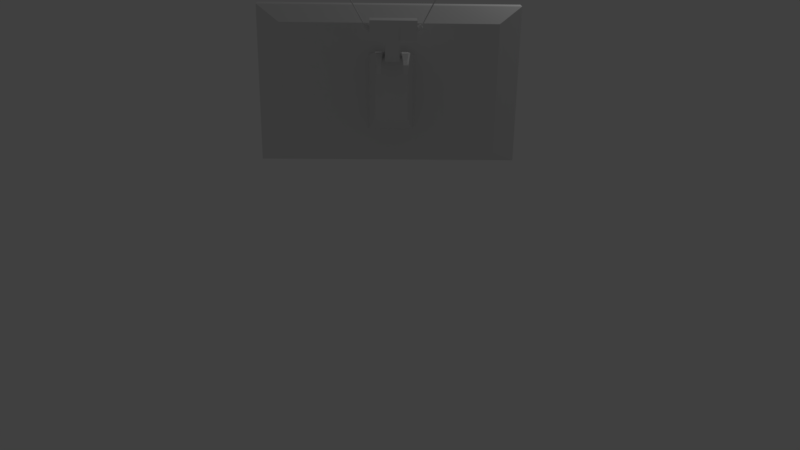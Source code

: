# Source: televisao.blend  (saved by Blender 2.79.0; exported with 4.5.12 LTS)
import bpy
from mathutils import Matrix  # noqa: F401  (used for matrix-valued properties, if any)

bpy.ops.wm.read_factory_settings(use_empty=True)
scene = bpy.context.scene
scene.name = 'Scene'

# ---- collections
col_collection_1 = bpy.data.collections.new('Collection 1'); scene.collection.children.link(col_collection_1)

# ---- world
world_world = bpy.data.worlds.new('World'); scene.world = world_world
world_world.color = (0.05088, 0.05088, 0.05088)
world_world.use_sun_shadow = False
world_world.sun_shadow_jitter_overblur = 0.0
world_world.cycles.sampling_method = 'MANUAL'

# ---- cameras
cam_camera = bpy.data.cameras.new('Camera')
cam_camera.clip_end = 100.0
cam_camera.lens = 35.0
cam_camera.sensor_width = 32.0
cam_camera.sensor_height = 18.0
cam_camera.ortho_scale = 7.314
cam_camera.dof.focus_distance = 0.0
cam_camera.dof.aperture_fstop = 128.0

# ---- lights
light_lamp = bpy.data.lights.new('Lamp', 'POINT')
light_lamp.transmission_factor = 0.0
light_lamp.cutoff_distance = 30.0
light_lamp.energy = 100.0
light_lamp.shadow_buffer_clip_start = 1.001
light_lamp.shadow_soft_size = 0.1
light_lamp.shadow_maximum_resolution = 0.006
light_lamp.use_absolute_resolution = True

# ---- meshes
me_cube = bpy.data.meshes.new('Cube')
me_cube.from_pydata([(-0.8185, -2.464, -0.8185), (-0.8185, -2.464, 0.8185), (-0.9261, -0.4219, -0.9261), (-0.9261, -0.4219, 0.9261), (0.8185, -2.464, -0.8185), (0.8185, -2.464, 0.8185), (0.9261, -0.4219, -0.9261), (0.9261, -0.4219, 0.9261), (-1.0, -1.0, -1.0), (-1.0, -1.0, 1.0), (1.0, -1.0, 1.0), (1.0, -1.0, -1.0), (-1.0, -0.06273, 1.0), (-1.0, -0.06273, -1.0), (1.0, -0.06273, -1.0), (1.0, -0.06273, 1.0), (-0.9361, -0.06273, 0.9361), (-0.9361, -0.06273, -0.9361), (0.9361, -0.06273, -0.9361), (0.9361, -0.06273, 0.9361), (-0.8185, -2.464, -0.5111), (-0.8185, -2.464, 0.4285), (0.8185, -2.464, 0.4285), (0.8185, -2.464, -0.5111), (-0.1531, -2.464, -0.8185), (0.1865, -2.464, -0.8185), (0.1865, -2.464, 0.8185), (-0.1531, -2.464, 0.8185), (0.1865, -2.464, -0.5111), (-0.1531, -2.464, -0.5111), (0.1865, -2.464, 0.4285), (-0.1531, -2.464, 0.4285), (0.1371, -3.996, -0.3241), (-0.1037, -3.996, -0.3241), (0.1371, -3.996, 0.5166), (-0.1037, -3.996, 0.5166), (0.1865, -2.464, -0.5111), (-0.1531, -2.464, -0.5111), (0.1865, -2.464, 0.4285), (-0.1531, -2.464, 0.4285), (0.08782, -3.996, -0.3241), (-0.0514, -3.996, -0.3241), (0.07152, -3.996, 0.5002), (-0.03499, -3.996, 0.5002), (0.1375, -3.996, 0.4183), (0.1371, -3.996, -0.0439), (-0.1033, -3.996, 0.4183), (-0.1037, -3.996, -0.0439), (0.08782, -3.996, -0.0439), (-0.0514, -3.996, -0.0439), (0.07176, -3.996, 0.4346), (-0.03475, -3.996, 0.4346), (-0.06075, -5.596, 0.4114), (-0.09428, -5.595, 0.4115), (0.1277, -5.602, 0.4112), (0.09722, -5.601, 0.4112), (0.128, -5.441, 0.3364), (-0.09397, -5.434, 0.3367), (-0.06045, -5.435, 0.3367), (0.09752, -5.44, 0.3364), (-0.0514, -4.599, 0.5166), (-0.1037, -4.599, 0.5166), (0.1371, -4.599, 0.5166), (0.08782, -4.599, 0.5166), (0.1375, -4.599, 0.4183), (-0.1033, -4.599, 0.4183), (-0.05105, -4.599, 0.4183), (0.08817, -4.599, 0.4183), (-0.06075, -5.131, 0.4558), (-0.09427, -5.131, 0.4558), (0.1278, -5.131, 0.4558), (0.09723, -5.131, 0.4558), (0.128, -5.131, 0.3763), (-0.09398, -5.131, 0.3763), (-0.06046, -5.131, 0.3763), (0.09752, -5.131, 0.3763), (-0.06087, -5.967, 0.3187), (-0.09439, -5.967, 0.3189), (0.1276, -5.969, 0.3177), (0.09711, -5.969, 0.3179), (0.1279, -5.516, 0.2976), (-0.09409, -5.513, 0.2988), (-0.06057, -5.514, 0.2986), (0.09741, -5.515, 0.2978), (0.08782, -3.996, 0.5166), (-0.0514, -3.996, 0.5166), (0.08817, -3.996, 0.4183), (-0.05105, -3.996, 0.4183), (0.07152, -5.162, 0.5002), (-0.03499, -5.162, 0.5002), (0.07176, -5.162, 0.4346), (-0.03475, -5.162, 0.4346), (0.06971, -3.996, 0.92), (-0.03499, -3.996, 0.92), (0.06971, -5.162, 0.92), (-0.03499, -5.162, 0.92), (0.07152, -3.996, 0.5002), (0.07152, -5.162, 0.5002), (0.06971, -3.996, 0.6845), (0.06971, -5.162, 0.6845), (0.194, -3.996, 0.92), (0.194, -5.162, 0.92), (0.194, -3.996, 0.6845), (0.194, -5.162, 0.6845), (-0.03499, -4.579, 0.5002), (-0.03499, -4.579, 0.92), (-0.03499, -5.162, 0.6809), (-0.03499, -3.996, 0.6809), (-0.03499, -4.579, 0.6809), (-0.1472, -4.579, 0.92), (-0.1472, -5.162, 0.92), (-0.1472, -3.996, 0.92), (-0.1472, -5.162, 0.6809), (-0.1472, -3.996, 0.6809), (-0.1472, -4.579, 0.6809), (0.1614, -4.401, 0.755), (0.2266, -4.401, 0.8457), (0.1635, -4.404, 0.7508), (0.2288, -4.404, 0.8415), (0.1656, -4.414, 0.7468), (0.2308, -4.414, 0.8375), (0.1675, -4.429, 0.743), (0.2327, -4.429, 0.8337), (0.1691, -4.45, 0.7398), (0.2344, -4.45, 0.8305), (0.1705, -4.475, 0.7371), (0.2358, -4.475, 0.8278), (0.1715, -4.504, 0.7351), (0.2368, -4.504, 0.8258), (0.1721, -4.535, 0.7339), (0.2374, -4.535, 0.8246), (0.1724, -4.567, 0.7335), (0.2376, -4.567, 0.8242), (0.1721, -4.6, 0.7339), (0.2374, -4.6, 0.8246), (0.1715, -4.631, 0.7351), (0.2368, -4.631, 0.8258), (0.1705, -4.66, 0.7371), (0.2358, -4.66, 0.8278), (0.1691, -4.685, 0.7398), (0.2344, -4.685, 0.8305), (0.1675, -4.705, 0.743), (0.2327, -4.705, 0.8337), (0.1656, -4.721, 0.7468), (0.2308, -4.721, 0.8375), (0.1635, -4.73, 0.7508), (0.2288, -4.73, 0.8415), (0.1614, -4.733, 0.755), (0.2266, -4.733, 0.8457), (0.1592, -4.73, 0.7592), (0.2245, -4.73, 0.8499), (0.1572, -4.721, 0.7632), (0.2224, -4.721, 0.854), (0.1552, -4.705, 0.767), (0.2205, -4.705, 0.8577), (0.1536, -4.685, 0.7702), (0.2189, -4.685, 0.8609), (0.1522, -4.66, 0.7729), (0.2175, -4.66, 0.8636), (0.1512, -4.631, 0.7749), (0.2165, -4.631, 0.8656), (0.1506, -4.6, 0.7761), (0.2159, -4.6, 0.8668), (0.1504, -4.567, 0.7765), (0.2156, -4.567, 0.8673), (0.1506, -4.535, 0.7761), (0.2159, -4.535, 0.8668), (0.1512, -4.504, 0.7749), (0.2165, -4.504, 0.8656), (0.1522, -4.475, 0.7729), (0.2175, -4.475, 0.8636), (0.1536, -4.45, 0.7702), (0.2189, -4.45, 0.8609), (0.1552, -4.429, 0.767), (0.2205, -4.429, 0.8577), (0.1572, -4.414, 0.7632), (0.2224, -4.414, 0.854), (0.1592, -4.404, 0.7592), (0.2245, -4.404, 0.8499), (-0.1147, -4.401, 0.7555), (-0.1852, -4.411, 0.8348), (-0.1128, -4.396, 0.76), (-0.1833, -4.406, 0.8393), (-0.1109, -4.398, 0.7645), (-0.1814, -4.408, 0.8439), (-0.1091, -4.407, 0.7689), (-0.1796, -4.417, 0.8483), (-0.1074, -4.421, 0.773), (-0.1779, -4.431, 0.8524), (-0.1059, -4.441, 0.7766), (-0.1764, -4.45, 0.856), (-0.1046, -4.465, 0.7796), (-0.1751, -4.475, 0.859), (-0.1036, -4.493, 0.7819), (-0.1741, -4.503, 0.8613), (-0.103, -4.524, 0.7834), (-0.1735, -4.534, 0.8627), (-0.1027, -4.556, 0.7839), (-0.1732, -4.566, 0.8633), (-0.1028, -4.588, 0.7836), (-0.1733, -4.598, 0.863), (-0.1032, -4.62, 0.7824), (-0.1737, -4.63, 0.8618), (-0.104, -4.649, 0.7804), (-0.1745, -4.659, 0.8598), (-0.1051, -4.675, 0.7776), (-0.1756, -4.685, 0.857), (-0.1065, -4.697, 0.7742), (-0.177, -4.707, 0.8535), (-0.1081, -4.713, 0.7702), (-0.1786, -4.723, 0.8496), (-0.1099, -4.724, 0.7659), (-0.1804, -4.734, 0.8453), (-0.1117, -4.728, 0.7614), (-0.1822, -4.738, 0.8407), (-0.1136, -4.726, 0.7568), (-0.1841, -4.736, 0.8362), (-0.1155, -4.718, 0.7524), (-0.186, -4.728, 0.8318), (-0.1172, -4.704, 0.7483), (-0.1877, -4.714, 0.8277), (-0.1187, -4.684, 0.7447), (-0.1892, -4.694, 0.8241), (-0.12, -4.66, 0.7417), (-0.1905, -4.67, 0.8211), (-0.1209, -4.632, 0.7395), (-0.1914, -4.642, 0.8188), (-0.1216, -4.601, 0.738), (-0.1921, -4.611, 0.8174), (-0.1219, -4.569, 0.7374), (-0.1924, -4.579, 0.8168), (-0.1218, -4.536, 0.7377), (-0.1923, -4.546, 0.8171), (-0.1214, -4.505, 0.7389), (-0.1919, -4.515, 0.8183), (-0.1206, -4.475, 0.741), (-0.1911, -4.485, 0.8203), (-0.1194, -4.45, 0.7437), (-0.1899, -4.459, 0.8231), (-0.1181, -4.428, 0.7472), (-0.1886, -4.438, 0.8265), (-0.1164, -4.412, 0.7511), (-0.1869, -4.421, 0.8305), (0.2249, -4.383, 0.7787), (0.2249, -4.383, 0.9195), (0.2283, -4.386, 0.7787), (0.2283, -4.386, 0.9195), (0.2315, -4.396, 0.7787), (0.2315, -4.396, 0.9195), (0.2344, -4.411, 0.7787), (0.2344, -4.411, 0.9195), (0.237, -4.432, 0.7787), (0.237, -4.432, 0.9195), (0.2391, -4.457, 0.7787), (0.2391, -4.457, 0.9195), (0.2407, -4.486, 0.7787), (0.2407, -4.486, 0.9195), (0.2417, -4.517, 0.7787), (0.2417, -4.517, 0.9195), (0.242, -4.549, 0.7787), (0.242, -4.549, 0.9195), (0.2417, -4.582, 0.7787), (0.2417, -4.582, 0.9195), (0.2407, -4.613, 0.7787), (0.2407, -4.613, 0.9195), (0.2391, -4.641, 0.7787), (0.2391, -4.641, 0.9195), (0.237, -4.667, 0.7787), (0.237, -4.667, 0.9195), (0.2344, -4.687, 0.7787), (0.2344, -4.687, 0.9195), (0.2315, -4.703, 0.7787), (0.2315, -4.703, 0.9195), (0.2283, -4.712, 0.7787), (0.2283, -4.712, 0.9195), (0.2249, -4.715, 0.7787), (0.2249, -4.715, 0.9195), (0.2216, -4.712, 0.7787), (0.2216, -4.712, 0.9195), (0.2184, -4.703, 0.7787), (0.2184, -4.703, 0.9195), (0.2154, -4.687, 0.7787), (0.2154, -4.687, 0.9195), (0.2129, -4.667, 0.7787), (0.2129, -4.667, 0.9195), (0.2107, -4.641, 0.7787), (0.2107, -4.641, 0.9195), (0.2092, -4.613, 0.7787), (0.2092, -4.613, 0.9195), (0.2082, -4.582, 0.7787), (0.2082, -4.582, 0.9195), (0.2079, -4.549, 0.7787), (0.2079, -4.549, 0.9195), (0.2082, -4.517, 0.7787), (0.2082, -4.517, 0.9195), (0.2092, -4.486, 0.7787), (0.2092, -4.486, 0.9195), (0.2107, -4.457, 0.7787), (0.2107, -4.457, 0.9195), (0.2129, -4.432, 0.7787), (0.2129, -4.432, 0.9195), (0.2154, -4.411, 0.7787), (0.2154, -4.411, 0.9195), (0.2184, -4.396, 0.7787), (0.2184, -4.396, 0.9195), (0.2216, -4.386, 0.7787), (0.2216, -4.386, 0.9195), (0.2196, -4.47, 0.835), (0.2578, -4.47, 0.888), (0.2209, -4.472, 0.8326), (0.259, -4.472, 0.8856), (0.2221, -4.478, 0.8302), (0.2602, -4.478, 0.8832), (0.2232, -4.487, 0.828), (0.2613, -4.487, 0.881), (0.2242, -4.499, 0.8261), (0.2623, -4.499, 0.8791), (0.225, -4.513, 0.8245), (0.2631, -4.513, 0.8775), (0.2256, -4.53, 0.8234), (0.2637, -4.53, 0.8764), (0.2259, -4.548, 0.8227), (0.2641, -4.548, 0.8757), (0.2261, -4.567, 0.8224), (0.2642, -4.567, 0.8754), (0.2259, -4.586, 0.8227), (0.2641, -4.586, 0.8757), (0.2256, -4.604, 0.8234), (0.2637, -4.604, 0.8764), (0.225, -4.621, 0.8245), (0.2631, -4.621, 0.8775), (0.2242, -4.636, 0.8261), (0.2623, -4.636, 0.8791), (0.2232, -4.648, 0.828), (0.2613, -4.648, 0.881), (0.2221, -4.657, 0.8302), (0.2602, -4.657, 0.8832), (0.2209, -4.662, 0.8326), (0.259, -4.662, 0.8856), (0.2196, -4.664, 0.835), (0.2578, -4.664, 0.888), (0.2184, -4.662, 0.8375), (0.2565, -4.662, 0.8905), (0.2172, -4.657, 0.8398), (0.2553, -4.657, 0.8928), (0.2161, -4.648, 0.842), (0.2542, -4.648, 0.895), (0.2151, -4.636, 0.8439), (0.2532, -4.636, 0.8969), (0.2143, -4.621, 0.8455), (0.2524, -4.621, 0.8985), (0.2137, -4.604, 0.8466), (0.2518, -4.604, 0.8996), (0.2133, -4.586, 0.8474), (0.2515, -4.586, 0.9004), (0.2132, -4.567, 0.8476), (0.2513, -4.567, 0.9006), (0.2133, -4.548, 0.8474), (0.2515, -4.548, 0.9004), (0.2137, -4.53, 0.8466), (0.2518, -4.53, 0.8996), (0.2143, -4.513, 0.8455), (0.2524, -4.513, 0.8985), (0.2151, -4.499, 0.8439), (0.2532, -4.499, 0.8969), (0.2161, -4.487, 0.842), (0.2542, -4.487, 0.895), (0.2172, -4.478, 0.8398), (0.2553, -4.478, 0.8928), (0.2184, -4.472, 0.8375), (0.2565, -4.472, 0.8905), (-0.4287, -4.515, 1.57), (-0.1817, -4.515, 0.846), (0.2255, -4.515, 0.8388), (0.4565, -4.515, 1.577), (0.2263, -4.516, 0.8382), (0.4572, -4.516, 1.577), (0.227, -4.518, 0.8376), (0.4579, -4.518, 1.576), (0.2276, -4.522, 0.8371), (0.4586, -4.522, 1.575), (0.2282, -4.527, 0.8366), (0.4591, -4.527, 1.575), (0.2287, -4.533, 0.8362), (0.4596, -4.533, 1.574), (0.229, -4.541, 0.8359), (0.46, -4.541, 1.574), (0.2292, -4.548, 0.8357), (0.4602, -4.548, 1.574), (0.2293, -4.556, 0.8356), (0.4603, -4.556, 1.574), (0.2292, -4.565, 0.8357), (0.4602, -4.565, 1.574), (0.229, -4.572, 0.8359), (0.46, -4.572, 1.574), (0.2287, -4.58, 0.8362), (0.4596, -4.58, 1.574), (0.2282, -4.586, 0.8366), (0.4591, -4.586, 1.575), (0.2276, -4.591, 0.8371), (0.4586, -4.591, 1.575), (0.227, -4.595, 0.8376), (0.4579, -4.595, 1.576), (0.2263, -4.597, 0.8382), (0.4572, -4.597, 1.577), (0.2255, -4.598, 0.8388), (0.4565, -4.598, 1.577), (0.2248, -4.597, 0.8395), (0.4557, -4.597, 1.578), (0.2241, -4.595, 0.8401), (0.455, -4.595, 1.578), (0.2234, -4.591, 0.8406), (0.4544, -4.591, 1.579), (0.2228, -4.586, 0.8411), (0.4538, -4.586, 1.579), (0.2224, -4.58, 0.8415), (0.4533, -4.58, 1.58), (0.222, -4.572, 0.8418), (0.453, -4.572, 1.58), (0.2218, -4.565, 0.842), (0.4527, -4.565, 1.58), (0.2217, -4.556, 0.8421), (0.4527, -4.556, 1.58), (0.2218, -4.548, 0.842), (0.4527, -4.548, 1.58), (0.222, -4.541, 0.8418), (0.453, -4.541, 1.58), (0.2224, -4.533, 0.8415), (0.4533, -4.533, 1.58), (0.2228, -4.527, 0.8411), (0.4538, -4.527, 1.579), (0.2234, -4.522, 0.8406), (0.4544, -4.522, 1.579), (0.2241, -4.518, 0.8401), (0.455, -4.518, 1.578), (0.2248, -4.516, 0.8395), (0.4557, -4.516, 1.578), (-0.1809, -4.516, 0.8467), (-0.4279, -4.516, 1.571), (-0.1802, -4.518, 0.8473), (-0.4272, -4.518, 1.571), (-0.1796, -4.522, 0.8479), (-0.4266, -4.522, 1.572), (-0.179, -4.527, 0.8484), (-0.426, -4.527, 1.572), (-0.1786, -4.533, 0.8489), (-0.4256, -4.533, 1.573), (-0.1782, -4.541, 0.8492), (-0.4252, -4.541, 1.573), (-0.178, -4.548, 0.8494), (-0.425, -4.548, 1.573), (-0.1779, -4.556, 0.8494), (-0.425, -4.556, 1.573), (-0.178, -4.565, 0.8494), (-0.425, -4.565, 1.573), (-0.1782, -4.572, 0.8492), (-0.4252, -4.572, 1.573), (-0.1786, -4.58, 0.8489), (-0.4256, -4.58, 1.573), (-0.179, -4.586, 0.8484), (-0.426, -4.586, 1.572), (-0.1796, -4.591, 0.8479), (-0.4266, -4.591, 1.572), (-0.1802, -4.595, 0.8473), (-0.4272, -4.595, 1.571), (-0.1809, -4.597, 0.8467), (-0.4279, -4.597, 1.571), (-0.1817, -4.598, 0.846), (-0.4287, -4.598, 1.57), (-0.1824, -4.597, 0.8453), (-0.4294, -4.597, 1.569), (-0.1831, -4.595, 0.8447), (-0.4301, -4.595, 1.569), (-0.1837, -4.591, 0.8441), (-0.4307, -4.591, 1.568), (-0.1843, -4.586, 0.8436), (-0.4313, -4.586, 1.568), (-0.1848, -4.58, 0.8431), (-0.4318, -4.58, 1.567), (-0.1851, -4.572, 0.8428), (-0.4321, -4.572, 1.567), (-0.1853, -4.565, 0.8426), (-0.4323, -4.565, 1.567), (-0.1854, -4.556, 0.8425), (-0.4324, -4.556, 1.567), (-0.1853, -4.548, 0.8426), (-0.4323, -4.548, 1.567), (-0.1851, -4.541, 0.8428), (-0.4321, -4.541, 1.567), (-0.1848, -4.533, 0.8431), (-0.4318, -4.533, 1.567), (-0.1843, -4.527, 0.8436), (-0.4313, -4.527, 1.568), (-0.1837, -4.522, 0.8441), (-0.4307, -4.522, 1.568), (-0.1831, -4.518, 0.8447), (-0.4301, -4.518, 1.569), (-0.1824, -4.516, 0.8453), (-0.4294, -4.516, 1.569)], [], [(8, 9, 12, 13), (2, 3, 7, 6), (14, 15, 10, 11), (31, 27, 1, 21), (13, 14, 11, 8), (15, 12, 9, 10), (0, 20, 21, 1, 9, 8), (5, 22, 23, 4, 11, 10), (4, 25, 24, 0, 8, 11), (1, 27, 26, 5, 10, 9), (16, 17, 13, 12), (17, 18, 14, 13), (19, 16, 12, 15), (18, 19, 15, 14), (3, 2, 17, 16), (2, 6, 18, 17), (7, 3, 16, 19), (6, 7, 19, 18), (24, 29, 20, 0), (29, 31, 21, 20), (4, 23, 28, 25), (25, 28, 29, 24), (23, 22, 30, 28), (28, 30, 38, 36), (22, 5, 26, 30), (30, 26, 27, 31), (35, 46, 65, 61), (29, 28, 36, 37), (31, 29, 37, 39), (30, 31, 39, 38), (32, 40, 41, 33, 37, 36), (35, 85, 84, 34, 38, 39), (34, 44, 45, 32, 36, 38), (33, 47, 46, 35, 39, 37), (41, 49, 47, 33), (49, 87, 46, 47), (32, 45, 48, 40), (40, 48, 49, 41), (45, 44, 86, 48), (48, 86, 87, 49), (87, 85, 60, 66), (51, 50, 90, 91), (58, 52, 76, 82), (52, 53, 77, 76), (85, 35, 61, 60), (44, 34, 62, 64), (34, 84, 63, 62), (46, 87, 66, 65), (84, 86, 67, 63), (86, 44, 64, 67), (69, 68, 60, 61), (71, 70, 62, 63), (70, 72, 64, 62), (73, 69, 61, 65), (74, 73, 65, 66), (72, 75, 67, 64), (75, 71, 63, 67), (68, 74, 66, 60), (53, 52, 68, 69), (55, 54, 70, 71), (54, 56, 72, 70), (57, 53, 69, 73), (58, 57, 73, 74), (56, 59, 75, 72), (59, 55, 71, 75), (52, 58, 74, 68), (82, 76, 77, 81), (80, 78, 79, 83), (59, 56, 80, 83), (53, 57, 81, 77), (54, 55, 79, 78), (55, 59, 83, 79), (57, 58, 82, 81), (56, 54, 78, 80), (43, 42, 84, 85), (50, 51, 87, 86), (42, 50, 86, 84), (51, 43, 85, 87), (90, 88, 89, 91), (50, 42, 88, 90), (89, 88, 94, 95, 106), (43, 51, 91, 89, 104), (92, 93, 105, 95, 94), (107, 108, 114, 113), (42, 43, 107, 93, 92), (97, 96, 98, 99), (98, 92, 100, 102), (88, 42, 96, 97), (100, 101, 103, 102), (94, 99, 103, 101), (92, 94, 101, 100), (99, 98, 102, 103), (43, 104, 108, 107), (104, 89, 106, 108), (109, 111, 113, 114, 112, 110), (93, 107, 113, 111), (93, 111, 110, 95), (108, 106, 112, 114), (106, 95, 110, 112), (115, 116, 118, 117), (117, 118, 120, 119), (119, 120, 122, 121), (121, 122, 124, 123), (123, 124, 126, 125), (125, 126, 128, 127), (127, 128, 130, 129), (129, 130, 132, 131), (131, 132, 134, 133), (133, 134, 136, 135), (135, 136, 138, 137), (137, 138, 140, 139), (139, 140, 142, 141), (141, 142, 144, 143), (143, 144, 146, 145), (145, 146, 148, 147), (147, 148, 150, 149), (149, 150, 152, 151), (151, 152, 154, 153), (153, 154, 156, 155), (155, 156, 158, 157), (157, 158, 160, 159), (159, 160, 162, 161), (161, 162, 164, 163), (163, 164, 166, 165), (165, 166, 168, 167), (167, 168, 170, 169), (169, 170, 172, 171), (171, 172, 174, 173), (173, 174, 176, 175), (118, 116, 178, 176, 174, 172, 170, 168, 166, 164, 162, 160, 158, 156, 154, 152, 150, 148, 146, 144, 142, 140, 138, 136, 134, 132, 130, 128, 126, 124, 122, 120), (175, 176, 178, 177), (177, 178, 116, 115), (115, 117, 119, 121, 123, 125, 127, 129, 131, 133, 135, 137, 139, 141, 143, 145, 147, 149, 151, 153, 155, 157, 159, 161, 163, 165, 167, 169, 171, 173, 175, 177), (179, 180, 182, 181), (181, 182, 184, 183), (183, 184, 186, 185), (185, 186, 188, 187), (187, 188, 190, 189), (189, 190, 192, 191), (191, 192, 194, 193), (193, 194, 196, 195), (195, 196, 198, 197), (197, 198, 200, 199), (199, 200, 202, 201), (201, 202, 204, 203), (203, 204, 206, 205), (205, 206, 208, 207), (207, 208, 210, 209), (209, 210, 212, 211), (211, 212, 214, 213), (213, 214, 216, 215), (215, 216, 218, 217), (217, 218, 220, 219), (219, 220, 222, 221), (221, 222, 224, 223), (223, 224, 226, 225), (225, 226, 228, 227), (227, 228, 230, 229), (229, 230, 232, 231), (231, 232, 234, 233), (233, 234, 236, 235), (235, 236, 238, 237), (237, 238, 240, 239), (182, 180, 242, 240, 238, 236, 234, 232, 230, 228, 226, 224, 222, 220, 218, 216, 214, 212, 210, 208, 206, 204, 202, 200, 198, 196, 194, 192, 190, 188, 186, 184), (239, 240, 242, 241), (241, 242, 180, 179), (179, 181, 183, 185, 187, 189, 191, 193, 195, 197, 199, 201, 203, 205, 207, 209, 211, 213, 215, 217, 219, 221, 223, 225, 227, 229, 231, 233, 235, 237, 239, 241), (438, 371, 498, 496, 494, 492, 490, 488, 486, 484, 482, 480, 478, 476, 474, 472, 470, 468, 466, 464, 462, 460, 458, 456, 454, 452, 450, 448, 446, 444, 442, 440), (373, 374, 376, 375), (493, 494, 496, 495), (375, 376, 378, 377), (491, 492, 494, 493), (377, 378, 380, 379), (489, 490, 492, 491), (379, 380, 382, 381), (487, 488, 490, 489), (381, 382, 384, 383), (485, 486, 488, 487), (383, 384, 386, 385), (483, 484, 486, 485), (385, 386, 388, 387), (481, 482, 484, 483), (387, 388, 390, 389), (479, 480, 482, 481), (389, 390, 392, 391), (477, 478, 480, 479), (391, 392, 394, 393), (475, 476, 478, 477), (393, 394, 396, 395), (473, 474, 476, 475), (395, 396, 398, 397), (471, 472, 474, 473), (397, 398, 400, 399), (469, 470, 472, 471), (399, 400, 402, 401), (467, 468, 470, 469), (401, 402, 404, 403), (465, 466, 468, 467), (403, 404, 406, 405), (463, 464, 466, 465), (405, 406, 408, 407), (461, 462, 464, 463), (407, 408, 410, 409), (459, 460, 462, 461), (409, 410, 412, 411), (457, 458, 460, 459), (411, 412, 414, 413), (455, 456, 458, 457), (413, 414, 416, 415), (453, 454, 456, 455), (415, 416, 418, 417), (451, 452, 454, 453), (417, 418, 420, 419), (449, 450, 452, 451), (419, 420, 422, 421), (447, 448, 450, 449), (421, 422, 424, 423), (445, 446, 448, 447), (423, 424, 426, 425), (443, 444, 446, 445), (425, 426, 428, 427), (441, 442, 444, 443), (427, 428, 430, 429), (372, 437, 439, 441, 443, 445, 447, 449, 451, 453, 455, 457, 459, 461, 463, 465, 467, 469, 471, 473, 475, 477, 479, 481, 483, 485, 487, 489, 491, 493, 495, 497), (439, 440, 442, 441), (429, 430, 432, 431), (497, 498, 371, 372), (437, 438, 440, 439), (431, 432, 434, 433), (376, 374, 436, 434, 432, 430, 428, 426, 424, 422, 420, 418, 416, 414, 412, 410, 408, 406, 404, 402, 400, 398, 396, 394, 392, 390, 388, 386, 384, 382, 380, 378), (372, 371, 438, 437), (433, 434, 436, 435), (495, 496, 498, 497), (435, 436, 374, 373), (373, 375, 377, 379, 381, 383, 385, 387, 389, 391, 393, 395, 397, 399, 401, 403, 405, 407, 409, 411, 413, 415, 417, 419, 421, 423, 425, 427, 429, 431, 433, 435)])
me_cube.use_remesh_preserve_volume = False
me_cube.use_remesh_preserve_attributes = False
me_cube.use_mirror_vertex_groups = False
me_cube.update()

# ---- objects
ob_cube = bpy.data.objects.new('Cube', me_cube)
ob_lamp = bpy.data.objects.new('Lamp', light_lamp)
ob_camera = bpy.data.objects.new('Camera', cam_camera)

# ---- transforms, parenting, visibility, modifiers, constraints
ob_cube.location = (0.0, 0.0, 1.74)
ob_cube.scale = (2.343, 0.241, 1.42)
ob_cube.lineart.crease_threshold = 0.0
ob_lamp.location = (4.076, 1.005, 5.904)
ob_lamp.rotation_euler = (0.6503, 0.05522, 1.866)
ob_lamp.lock_rotations_4d = False
ob_lamp.empty_display_type = 'ARROWS'
ob_lamp.color = (0.0, 0.0, 0.0, 0.0)
ob_lamp.lineart.crease_threshold = 0.0
ob_camera.location = (-0.2059, -15.95, 5.319)
ob_camera.rotation_euler = (1.188, -0.01428, -0.02291)
ob_camera.lock_rotations_4d = False
ob_camera.empty_display_type = 'ARROWS'
ob_camera.color = (0.0, 0.0, 0.0, 0.0)
ob_camera.hide_viewport = True
ob_camera.display_type = 'WIRE'
ob_camera.lineart.crease_threshold = 0.0

# ---- collection membership
col_collection_1.objects.link(ob_cube)
col_collection_1.objects.link(ob_lamp)
col_collection_1.objects.link(ob_camera)

# ---- scene / render settings (as saved in the file)
scene.camera = ob_camera
scene.frame_start = 1; scene.frame_end = 250; scene.frame_set(1)
scene.render.engine = 'BLENDER_EEVEE_NEXT'
scene.render.resolution_percentage = 50
scene.render.dither_intensity = 0.0
scene.cycles.use_denoising = False
scene.cycles.samples = 128
scene.cycles.sampling_pattern = 'TABULATED_SOBOL'
scene.cycles.use_adaptive_sampling = False
scene.cycles.use_light_tree = False
scene.cycles.blur_glossy = 0.0
scene.cycles.sample_clamp_indirect = 0.0
scene.view_settings.view_transform = 'Standard'
bpy.context.view_layer.update()
